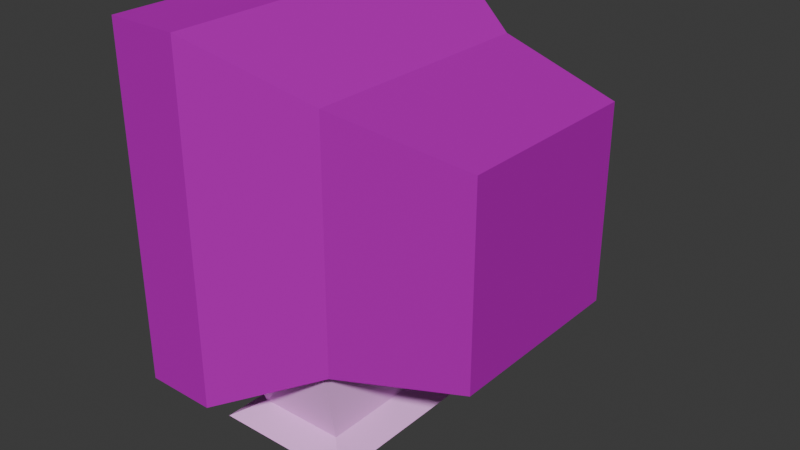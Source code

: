 # Source: PSXTVstyled.blend  (saved by Blender 4.2.66; exported with 4.5.12 LTS)
import bpy
from mathutils import Matrix  # noqa: F401  (used for matrix-valued properties, if any)

bpy.ops.wm.read_factory_settings(use_empty=True)
scene = bpy.context.scene
scene.name = 'Scene'

# ---- collections
col_collection = bpy.data.collections.new('Collection'); scene.collection.children.link(col_collection)

# ---- images (referenced by path relative to the original .blend; pixels are not part of the script)
import os
ASSET_DIR = os.environ.get("B2B_ASSET_DIR", "")  # directory of the original .blend (textures are referenced by path, not embedded)
HERE = os.path.dirname(os.path.abspath(__file__))  # packed textures are extracted next to this script under _unpacked/

def load_image(name, relpath, width, height, colorspace="sRGB"):
    """Load a texture the original file referenced (path relative to the .blend, or extracted next to this script)."""
    p = next((c for c in (os.path.join(HERE, relpath), os.path.join(ASSET_DIR, relpath)) if relpath and os.path.exists(c)), "")
    if p:
        img = bpy.data.images.load(p, check_existing=True)
        img.name = name
    else:  # same state as the original file: an image datablock whose file is absent (Cycles renders it pink)
        img = bpy.data.images.new(name, width, height)
        img.source = "FILE"
        img.filepath = "//" + (relpath or name)
    img.colorspace_settings.name = colorspace
    return img
img_old_silver_tv_isolated_on_260nw_231643081_png = load_image('old-silver-tv-isolated-on-260nw-231643081.png', 'old-silver-tv-isolated-on-260nw-231643081.png', 1024, 1024, 'sRGB')

# ---- materials (node trees are filled in below, after node groups)
mat_material = bpy.data.materials.new('Material')
mat_material.alpha_threshold = 0.0
mat_material.roughness = 0.5
mat_material.line_color = (0.0, 0.0, 0.0, 1.0)

# ---- material node trees
mat_material.use_nodes = True; mat_material.node_tree.nodes.clear()
_N = mat_material.node_tree.nodes; _L = mat_material.node_tree.links
n0 = _N.new('ShaderNodeBsdfDiffuse'); n0.name = 'Diffuse BSDF'; n0.location = (53, 206)
n1 = _N.new('ShaderNodeOutputMaterial'); n1.name = 'Material Output'; n1.location = (422, 219)
n2 = _N.new('ShaderNodeTexImage'); n2.name = 'Image Texture'; n2.location = (-588, 201)
n2.image = img_old_silver_tv_isolated_on_260nw_231643081_png
n2.interpolation = 'Closest'
n3 = _N.new('ShaderNodeMix'); n3.name = 'Mix'; n3.location = (-244, 226)
n3.data_type = 'RGBA'
n4 = _N.new('ShaderNodeVertexColor'); n4.name = 'Color Attribute'; n4.location = (-524, -128)
n4.layer_name = 'Color'
_L.new(n2.outputs[0], n3.inputs[6])
_L.new(n4.outputs[0], n3.inputs[7])
_L.new(n3.outputs[2], n0.inputs[0])
_L.new(n0.outputs[0], n1.inputs[0])
n1.is_active_output = True

# ---- world
world_world = bpy.data.worlds.new('World'); scene.world = world_world
world_world.use_nodes = True; world_world.node_tree.nodes.clear()
_N = world_world.node_tree.nodes; _L = world_world.node_tree.links
n0 = _N.new('ShaderNodeOutputWorld'); n0.name = 'World Output'; n0.location = (300, 300)
n1 = _N.new('ShaderNodeBackground'); n1.name = 'Background'; n1.location = (10, 300)
n1.inputs[0].default_value = (0.05088, 0.05088, 0.05088, 1.0)
_L.new(n1.outputs[0], n0.inputs[0])
n0.is_active_output = True
world_world.color = (0.05088, 0.05088, 0.05088)
world_world.sun_shadow_jitter_overblur = 0.0

# ---- meshes
me_cube = bpy.data.meshes.new('Cube')
me_cube.from_pydata([(0.7589, 0.5511, 0.5544), (0.7589, 0.5511, -0.5544), (0.7589, -0.5578, 0.5544), (0.7589, -0.5578, -0.5544), (-1.0, 1.0, 1.0), (-1.0, 1.0, -1.0), (-1.0, -1.0, 1.0), (-1.0, -1.0, -1.0), (0.01488, 0.7053, 0.005185), (-1.0, -1.0, 0.005185), (0.01488, -0.712, 0.005185), (-1.0, 1.0, 0.005185), (-0.5835, 0.9967, 0.005185), (-0.5835, 0.9967, -1.0), (-0.5835, -1.003, 0.005185), (-0.5835, -1.003, -1.0), (-0.5835, 0.9967, 1.0), (-0.5835, -1.003, 1.0), (0.7589, 0.5511, 0.005185), (0.01488, 0.7053, -0.7086), (0.7589, -0.5578, 0.005185), (0.01488, -0.712, -0.7086), (0.01488, 0.7053, 0.7086), (0.01488, -0.712, 0.7086), (-1.0, 0.01062, -1.0), (-0.5835, 0.007305, 1.0), (-1.0, 0.01062, 1.0), (-0.5835, 0.007305, -1.0), (0.7589, 0.002573, 0.005185), (0.01488, 0.00421, 0.7086), (0.01488, 0.00421, -0.7086), (0.7589, 0.002573, 0.5544), (0.7589, 0.002573, -0.5544), (-0.7474, -0.7243, -1.287), (0.07094, -0.7243, -1.287), (-0.7474, 0.7243, -1.287), (0.07094, 0.7243, -1.287), (-0.5956, 0.5726, -1.196), (-0.5956, -0.5726, -1.196), (-0.0808, -0.5726, -1.196), (-0.0808, 0.5726, -1.196), (-0.5956, 0.5726, -1.196), (-0.5956, -0.5726, -1.196), (-0.0808, -0.5726, -1.196), (-0.0808, 0.5726, -1.196), (-0.598, 0.6976, -0.9298), (-0.598, -0.6976, -0.9298), (-0.07838, -0.6976, -0.5785), (-0.07838, 0.6976, -0.5785), (-0.6652, 0.5788, -1.363), (-0.6652, -0.5788, -1.363), (-0.01124, -0.5788, -1.363), (-0.01124, 0.5788, -1.363), (-1.0, 0.6997, 1.0), (-0.5835, 0.6963, -1.0), (-1.0, 0.6997, 0.005185), (0.01488, 0.4925, -0.7086), (0.7589, 0.3846, -0.5544), (-1.0, 0.6997, -1.0), (-0.5835, 0.6963, 1.0), (0.7589, 0.3846, 0.005185), (0.01488, 0.4925, 0.7086), (0.7589, 0.3846, 0.5544), (-1.0, -0.6773, -1.0), (-0.5835, -0.6806, 1.0), (0.7589, -0.3788, 0.005185), (0.01488, -0.4833, 0.7086), (0.7589, -0.3788, 0.5544), (-1.0, -0.6773, 1.0), (-0.5835, -0.6806, -1.0), (-1.0, -0.6773, 0.005185), (0.01488, -0.4833, -0.7086), (0.7589, -0.3788, -0.5544), (-1.0, -1.0, 0.8452), (-0.5835, 0.9967, 0.8452), (-0.5835, -1.003, 0.8452), (-1.0, 1.0, 0.8452), (0.01488, 0.7053, 0.5992), (0.01488, -0.712, 0.5992), (0.7589, 0.5511, 0.469), (0.7589, -0.5578, 0.469), (0.7589, 0.002573, 0.469), (-1.0, 0.01062, 0.8452), (0.7589, 0.3846, 0.469), (-1.0, 0.6997, 0.8452), (-1.0, -0.6773, 0.8452), (0.7589, -0.3788, 0.469), (-0.5835, 0.9967, -0.6029), (-0.5835, -1.003, -0.6029), (-1.0, 1.0, -0.6029), (-1.0, -1.0, -0.6029), (0.01488, 0.7053, -0.4266), (0.01488, -0.712, -0.4266), (0.7589, 0.5511, -0.3334), (0.7589, -0.5578, -0.3334), (-1.0, 0.01062, -0.6029), (0.7589, 0.002573, -0.3334), (0.7589, 0.3846, -0.3334), (-1.0, 0.6997, -0.6029), (-1.0, -0.6773, -0.6029), (0.7589, -0.3788, -0.3334), (-0.9228, -0.6773, 0.005185), (-0.9228, 0.01062, 0.005185), (-0.9228, 0.01062, 0.8452), (-0.9228, 0.6997, 0.005185), (-0.9228, 0.6997, 0.8452), (-0.9228, -0.6773, 0.8452), (-0.9228, 0.01062, -0.6029), (-0.9228, 0.6997, -0.6029), (-0.9228, -0.6773, -0.6029)], [], [(64, 68, 6, 17), (75, 17, 6, 73), (84, 53, 4, 76), (63, 69, 15, 7), (86, 67, 2, 80), (76, 4, 16, 74), (89, 11, 12, 87), (100, 65, 20, 94), (98, 55, 11, 89), (88, 14, 9, 90), (91, 19, 13, 87), (92, 10, 14, 88), (61, 22, 16, 59), (71, 21, 15, 69), (77, 8, 12, 74), (78, 23, 17, 75), (93, 1, 19, 91), (94, 20, 10, 92), (62, 0, 22, 61), (72, 3, 21, 71), (79, 18, 8, 77), (80, 2, 23, 78), (57, 32, 30, 56), (67, 31, 29, 66), (56, 30, 27, 54), (66, 29, 25, 64), (95, 99, 109, 107), (97, 60, 28, 96), (83, 62, 31, 81), (58, 54, 27, 24), (85, 68, 26, 82), (59, 53, 26, 25), (37, 38, 46, 45), (42, 41, 35, 33), (43, 42, 33, 34), (44, 43, 34, 36), (41, 44, 36, 35), (38, 37, 41, 42), (39, 38, 42, 43), (40, 39, 43, 44), (37, 40, 44, 41), (46, 47, 48, 45), (40, 37, 45, 48), (38, 39, 47, 46), (39, 40, 48, 47), (33, 35, 49, 50), (49, 52, 51, 50), (35, 36, 52, 49), (34, 33, 50, 51), (36, 34, 51, 52), (16, 4, 53, 59), (5, 13, 54, 58), (79, 0, 62, 83), (93, 18, 60, 97), (19, 56, 54, 13), (1, 57, 56, 19), (31, 62, 61, 29), (29, 61, 59, 25), (82, 84, 105, 103), (82, 26, 53, 84), (73, 6, 68, 85), (90, 9, 70, 99), (23, 66, 64, 17), (2, 67, 66, 23), (32, 72, 71, 30), (30, 71, 69, 27), (96, 28, 65, 100), (81, 31, 67, 86), (24, 27, 69, 63), (25, 26, 68, 64), (28, 81, 86, 65), (9, 73, 85, 70), (85, 82, 103, 106), (18, 79, 83, 60), (99, 70, 101, 109), (60, 83, 81, 28), (20, 80, 78, 10), (0, 79, 77, 22), (10, 78, 75, 14), (22, 77, 74, 16), (11, 76, 74, 12), (65, 86, 80, 20), (55, 84, 76, 11), (14, 75, 73, 9), (32, 96, 100, 72), (7, 90, 99, 63), (24, 95, 98, 58), (1, 93, 97, 57), (57, 97, 96, 32), (63, 99, 95, 24), (3, 94, 92, 21), (18, 93, 91, 8), (21, 92, 88, 15), (8, 91, 87, 12), (15, 88, 90, 7), (58, 98, 89, 5), (72, 100, 94, 3), (5, 89, 87, 13), (109, 101, 102, 107), (107, 102, 104, 108), (102, 103, 105, 104), (101, 106, 103, 102), (84, 55, 104, 105), (70, 85, 106, 101), (55, 98, 108, 104), (98, 95, 107, 108)])
_uv = me_cube.uv_layers.new(name='UVMap')
_uv.uv.foreach_set('vector', [0.9843, 0.7919, 0.8708, 0.8009, 0.8709, 0.7801, 0.9836, 0.771, 0.9969, 0.6394, 0.9968, 0.6548, 0.8737, 0.6801, 0.8738, 0.6629, 0.8504, 0.9251, 0.8504, 1.003, 1.001, 1.003, 1.001, 0.9251, 0.8782, 0.3797, 0.9622, 0.3808, 0.9629, 0.4111, 0.8788, 0.4144, 0.6789, 0.1091, 0.6789, 0.1144, 0.6601, 0.1146, 0.6596, 0.1092, 0.1273, 0.4981, 0.1272, 0.5089, 0.03651, 0.5022, 0.03629, 0.4909, 0.1279, 0.3971, 0.1276, 0.4395, 0.03511, 0.4293, 0.03425, 0.3848, 0.728, 0.8958, 0.7283, 0.8735, 0.7424, 0.8732, 0.7417, 0.8955, 0.8511, 0.1985, 0.8508, 0.5036, 1.001, 0.5036, 1.001, 0.1985, 0.9981, 0.4954, 0.9976, 0.5559, 0.8743, 0.5693, 0.8747, 0.5015, 0.7631, 0.884, 0.7613, 0.9023, 0.7385, 0.9144, 0.7405, 0.8886, 0.6668, 0.8979, 0.6583, 0.8718, 0.6784, 0.8566, 0.6896, 0.8939, 0.2654, 0.0274, 0.2829, 0.02715, 0.3084, 0.04574, 0.2832, 0.04614, 0.7052, 0.906, 0.7026, 0.9139, 0.673, 0.9119, 0.6712, 0.902, 0.7346, 0.04158, 0.732, 0.002933, 0.7549, 0.00274, 0.7597, 0.05725, 0.2931, 0.04144, 0.2928, 0.04866, 0.2676, 0.06827, 0.2683, 0.05802, 0.783, 0.8888, 0.7825, 0.9032, 0.7578, 0.9114, 0.7577, 0.893, 0.7064, 0.8963, 0.7074, 0.8701, 0.7195, 0.8709, 0.7206, 0.8962, 0.8241, 0.04729, 0.8376, 0.04711, 0.8508, 0.05699, 0.8333, 0.05724, 0.7432, 0.9073, 0.7442, 0.9201, 0.696, 0.9216, 0.6975, 0.9094, 0.7502, 0.04652, 0.7486, 0.0163, 0.7607, 0.0162, 0.7632, 0.05485, 0.2655, 0.05424, 0.2652, 0.05988, 0.2522, 0.07021, 0.2526, 0.06299, 0.7746, 0.895, 0.7458, 0.8951, 0.7459, 0.885, 0.7823, 0.8849, 0.7618, 0.04809, 0.7929, 0.04769, 0.7931, 0.05779, 0.753, 0.05835, 0.6821, 0.9032, 0.6763, 0.8726, 0.7162, 0.8642, 0.7174, 0.8985, 0.1851, 0.02851, 0.2252, 0.02795, 0.2256, 0.04705, 0.1681, 0.04795, 0.5066, 0.1985, 0.1627, 0.1985, 0.1627, 0.1985, 0.5066, 0.1985, 0.7552, 0.8964, 0.7533, 0.8744, 0.7832, 0.8716, 0.7844, 0.8937, 0.71, 0.1033, 0.7093, 0.1126, 0.6832, 0.1107, 0.6833, 0.1012, 0.876, 0.2318, 0.9595, 0.2514, 0.9609, 0.3162, 0.8771, 0.3058, 0.1592, 0.9251, 0.1589, 1.003, 0.5043, 1.003, 0.5046, 0.9251, 0.9871, 0.8815, 0.8703, 0.8894, 0.8706, 0.8451, 0.9857, 0.8367, 0.6146, 0.6904, 0.714, 0.6863, 0.7238, 0.718, 0.6152, 0.7411, 0.277, 0.4122, 0.232, 0.4359, 0.2121, 0.424, 0.2671, 0.3899, 0.3027, 0.4882, 0.2764, 0.4925, 0.2628, 0.4825, 0.3049, 0.4752, 0.3044, 0.482, 0.2749, 0.4653, 0.2821, 0.4533, 0.3174, 0.4762, 0.4632, 0.4372, 0.4642, 0.4467, 0.4479, 0.4351, 0.4427, 0.4169, 0.1854, 0.1048, 0.1854, 0.8952, 0.1854, 0.8952, 0.1854, 0.1048, 0.8146, 0.1048, 0.1854, 0.1048, 0.1854, 0.1048, 0.8146, 0.1048, 0.8146, 0.8952, 0.8146, 0.1048, 0.8146, 0.1048, 0.8146, 0.8952, 0.1854, 0.8952, 0.8146, 0.8952, 0.8146, 0.8952, 0.1854, 0.8952, 0.1854, 0.1048, 0.8146, 0.1048, 0.8146, 0.8952, 0.1854, 0.8952, 0.6785, 0.4786, 0.7073, 0.4787, 0.7111, 0.4992, 0.682, 0.5275, 0.348, 0.4737, 0.363, 0.4748, 0.3588, 0.5164, 0.3433, 0.4914, 0.363, 0.4748, 0.4047, 0.4718, 0.4094, 0.5088, 0.3588, 0.5164, 0.551, 0.5739, 0.4159, 0.5695, 0.4306, 0.5573, 0.5373, 0.5606, 0.6211, 0.6542, 0.6144, 0.726, 0.4008, 0.7194, 0.3831, 0.6472, 0.7183, 0.5665, 0.6556, 0.5492, 0.666, 0.5397, 0.7156, 0.5527, 0.3572, 0.5009, 0.2928, 0.509, 0.2962, 0.4979, 0.3471, 0.4922, 0.6575, 0.4516, 0.6128, 0.4045, 0.6207, 0.4032, 0.6568, 0.4404, 0.9877, 0.901, 0.8702, 0.9087, 0.8703, 0.8894, 0.9871, 0.8815, 0.8755, 0.1995, 0.959, 0.2232, 0.9595, 0.2514, 0.876, 0.2318, 0.7217, 0.1042, 0.7207, 0.1134, 0.7093, 0.1126, 0.71, 0.1033, 0.7425, 0.8975, 0.7403, 0.8756, 0.7533, 0.8744, 0.7552, 0.8964, 0.6845, 0.9165, 0.6821, 0.9032, 0.7174, 0.8985, 0.7179, 0.9135, 0.7872, 0.8949, 0.7746, 0.895, 0.7823, 0.8849, 0.7982, 0.8849, 0.7929, 0.04769, 0.8241, 0.04729, 0.8333, 0.05724, 0.7931, 0.05779, 0.2252, 0.02795, 0.2654, 0.0274, 0.2832, 0.04614, 0.2256, 0.04705, 0.5046, 0.9251, 0.8504, 0.9251, 0.8504, 0.9251, 0.5046, 0.9251, 0.5046, 0.9251, 0.5043, 1.003, 0.8504, 1.003, 0.8504, 0.9251, -0.002744, 0.9251, -0.003184, 1.003, 0.1589, 1.003, 0.1592, 0.9251, 0.00137, 0.1985, -0.0003574, 0.5036, 0.1612, 0.5036, 0.1627, 0.1985, 0.1663, 0.02877, 0.1851, 0.02851, 0.1681, 0.04795, 0.1411, 0.04838, 0.7472, 0.04828, 0.7618, 0.04809, 0.753, 0.05835, 0.7342, 0.05861, 0.7411, 0.8802, 0.7432, 0.9073, 0.6975, 0.9094, 0.7005, 0.8833, 0.711, 0.8892, 0.7052, 0.906, 0.6712, 0.902, 0.6673, 0.8808, 0.6988, 0.8965, 0.6984, 0.8743, 0.7283, 0.8735, 0.728, 0.8958, 0.7198, 0.1089, 0.7189, 0.114, 0.6789, 0.1144, 0.6789, 0.1091, 0.8771, 0.3058, 0.9609, 0.3162, 0.9622, 0.3808, 0.8782, 0.3797, 0.9857, 0.8367, 0.8706, 0.8451, 0.8708, 0.8009, 0.9843, 0.7919, 0.7246, 0.08131, 0.7198, 0.1089, 0.6789, 0.1091, 0.6785, 0.08044, -0.0003574, 0.5036, -0.002744, 0.9251, 0.1592, 0.9251, 0.1612, 0.5036, 0.1592, 0.9251, 0.5046, 0.9251, 0.5046, 0.9251, 0.1592, 0.9251, 0.7271, 0.05443, 0.7217, 0.1042, 0.71, 0.1033, 0.714, 0.05303, 0.1627, 0.1985, 0.1612, 0.5036, 0.1612, 0.5036, 0.1627, 0.1985, 0.714, 0.05303, 0.71, 0.1033, 0.6833, 0.1012, 0.6841, 0.04982, 0.2667, 0.02366, 0.2655, 0.05424, 0.2526, 0.06299, 0.2546, 0.02376, 0.7505, 0.05209, 0.7502, 0.04652, 0.7632, 0.05485, 0.7637, 0.06197, 0.2951, 0.002213, 0.2931, 0.04144, 0.2683, 0.05802, 0.2723, 0.002405, 0.7351, 0.0487, 0.7346, 0.04158, 0.7597, 0.05725, 0.7606, 0.06729, 0.1276, 0.4395, 0.1273, 0.4981, 0.03629, 0.4909, 0.03511, 0.4293, 0.6785, 0.08044, 0.6789, 0.1091, 0.6596, 0.1092, 0.6568, 0.08003, 0.8508, 0.5036, 0.8504, 0.9251, 1.001, 0.9251, 1.001, 0.5036, 0.9976, 0.5559, 0.9969, 0.6394, 0.8738, 0.6629, 0.8743, 0.5693, 0.699, 0.9109, 0.6988, 0.8965, 0.728, 0.8958, 0.7277, 0.9104, 0.002498, -0.0007543, 0.00137, 0.1985, 0.1627, 0.1985, 0.1636, -0.0007543, 0.5072, -0.0007543, 0.5066, 0.1985, 0.8511, 0.1985, 0.8512, -0.0007543, 0.7439, 0.9118, 0.7425, 0.8975, 0.7552, 0.8964, 0.7564, 0.9107, 0.7564, 0.9107, 0.7552, 0.8964, 0.7844, 0.8937, 0.7851, 0.9082, 0.1636, -0.0007543, 0.1627, 0.1985, 0.5066, 0.1985, 0.5072, -0.0007543, 0.7058, 0.9135, 0.7064, 0.8963, 0.7206, 0.8962, 0.7213, 0.9128, 0.7839, 0.8667, 0.783, 0.8888, 0.7577, 0.893, 0.7575, 0.8648, 0.6723, 0.9149, 0.6668, 0.8979, 0.6896, 0.8939, 0.6969, 0.9183, 0.7658, 0.856, 0.7631, 0.884, 0.7405, 0.8886, 0.7435, 0.8491, 0.9984, 0.4559, 0.9981, 0.4954, 0.8747, 0.5015, 0.875, 0.4573, 0.8512, -0.0007543, 0.8511, 0.1985, 1.001, 0.1985, 1.001, -0.0007543, 0.7277, 0.9104, 0.728, 0.8958, 0.7417, 0.8955, 0.7412, 0.9101, 0.128, 0.3694, 0.1279, 0.3971, 0.03425, 0.3848, 0.03369, 0.3557, 0.1627, 0.1985, 0.1612, 0.5036, 0.5057, 0.5036, 0.5066, 0.1985, 0.5066, 0.1985, 0.5057, 0.5036, 0.8508, 0.5036, 0.8511, 0.1985, 0.5057, 0.5036, 0.5046, 0.9251, 0.8504, 0.9251, 0.8508, 0.5036, 0.1612, 0.5036, 0.1592, 0.9251, 0.5046, 0.9251, 0.5057, 0.5036, 0.8504, 0.9251, 0.8508, 0.5036, 0.8508, 0.5036, 0.8504, 0.9251, 0.1612, 0.5036, 0.1592, 0.9251, 0.1592, 0.9251, 0.1612, 0.5036, 0.8508, 0.5036, 0.8511, 0.1985, 0.8511, 0.1985, 0.8508, 0.5036, 0.8511, 0.1985, 0.5066, 0.1985, 0.5066, 0.1985, 0.8511, 0.1985])
_ca = me_cube.color_attributes.new('Color', 'FLOAT_COLOR', 'POINT')
_ca.data.foreach_set('color', [0.0, 0.0, 0.0, 1.0, 0.0, 0.0, 0.0, 1.0, 0.0, 0.0, 0.0, 1.0, 0.0, 0.0, 0.0, 1.0, 0.0, 0.0, 0.0, 1.0, 0.0, 0.0, 0.0, 1.0, 0.0, 0.0, 0.0, 1.0, 0.0, 0.0, 0.0, 1.0, 0.0, 0.0, 0.0, 1.0, 0.0, 0.0, 0.0, 1.0, 0.0, 0.0, 0.0, 1.0, 0.0, 0.0, 0.0, 1.0, 0.0, 0.0, 0.0, 1.0, 0.0, 0.0, 0.0, 1.0, 0.0, 0.0, 0.0, 1.0, 0.0, 0.0, 0.0, 1.0, 0.0, 0.0, 0.0, 1.0, 0.0, 0.0, 0.0, 1.0, 0.0, 0.0, 0.0, 1.0, 0.0, 0.0, 0.0, 1.0, 0.0, 0.0, 0.0, 1.0, 0.0, 0.0, 0.0, 1.0, 0.0, 0.0, 0.0, 1.0, 0.0, 0.0, 0.0, 1.0, 0.0, 0.0, 0.0, 1.0, 0.0, 0.0, 0.0, 1.0, 0.0, 0.0, 0.0, 1.0, 0.0, 0.0, 0.0, 1.0, 0.0, 0.0, 0.0, 1.0, 0.0, 0.0, 0.0, 1.0, 0.0, 0.0, 0.0, 1.0, 0.0, 0.0, 0.0, 1.0, 0.0, 0.0, 0.0, 1.0, 1.0, 1.0, 1.0, 1.0, 1.0, 1.0, 1.0, 1.0, 1.0, 1.0, 1.0, 1.0, 1.0, 1.0, 1.0, 1.0, 1.0, 1.0, 1.0, 1.0, 1.0, 1.0, 1.0, 1.0, 1.0, 1.0, 1.0, 1.0, 1.0, 1.0, 1.0, 1.0, 1.0, 1.0, 1.0, 1.0, 1.0, 1.0, 1.0, 1.0, 1.0, 1.0, 1.0, 1.0, 1.0, 1.0, 1.0, 1.0, 1.0, 1.0, 1.0, 1.0, 1.0, 1.0, 1.0, 1.0, 1.0, 1.0, 1.0, 1.0, 1.0, 1.0, 1.0, 1.0, 1.0, 1.0, 1.0, 1.0, 1.0, 1.0, 1.0, 1.0, 1.0, 1.0, 1.0, 1.0, 1.0, 1.0, 1.0, 1.0, 0.0, 0.0, 0.0, 1.0, 0.0, 0.0, 0.0, 1.0, 0.0, 0.0, 0.0, 1.0, 0.0, 0.0, 0.0, 1.0, 0.0, 0.0, 0.0, 1.0, 0.0, 0.0, 0.0, 1.0, 0.0, 0.0, 0.0, 1.0, 0.0, 0.0, 0.0, 1.0, 0.0, 0.0, 0.0, 1.0, 0.0, 0.0, 0.0, 1.0, 0.0, 0.0, 0.0, 1.0, 0.0, 0.0, 0.0, 1.0, 0.0, 0.0, 0.0, 1.0, 0.0, 0.0, 0.0, 1.0, 0.0, 0.0, 0.0, 1.0, 0.0, 0.0, 0.0, 1.0, 0.0, 0.0, 0.0, 1.0, 0.0, 0.0, 0.0, 1.0, 0.0, 0.0, 0.0, 1.0, 0.0, 0.0, 0.0, 1.0, 0.0, 0.0, 0.0, 1.0, 0.0, 0.0, 0.0, 1.0, 0.0, 0.0, 0.0, 1.0, 0.0, 0.0, 0.0, 1.0, 0.0, 0.0, 0.0, 1.0, 0.0, 0.0, 0.0, 1.0, 0.0, 0.0, 0.0, 1.0, 0.0, 0.0, 0.0, 1.0, 0.0, 0.0, 0.0, 1.0, 0.0, 0.0, 0.0, 1.0, 0.0, 0.0, 0.0, 1.0, 0.0, 0.0, 0.0, 1.0, 0.0, 0.0, 0.0, 1.0, 0.0, 0.0, 0.0, 1.0, 0.0, 0.0, 0.0, 1.0, 0.0, 0.0, 0.0, 1.0, 0.0, 0.0, 0.0, 1.0, 0.0, 0.0, 0.0, 1.0, 0.0, 0.0, 0.0, 1.0, 0.0, 0.0, 0.0, 1.0, 0.0, 0.0, 0.0, 1.0, 0.0, 0.0, 0.0, 1.0, 0.0, 0.0, 0.0, 1.0, 0.0, 0.0, 0.0, 1.0, 0.0, 0.0, 0.0, 1.0, 0.0, 0.0, 0.0, 1.0, 0.0, 0.0, 0.0, 1.0, 0.0, 0.0, 0.0, 1.0, 0.0, 0.0, 0.0, 1.0, 0.0, 0.0, 0.0, 1.0, 0.0, 0.0, 0.0, 1.0, 0.0, 0.0, 0.0, 1.0, 0.0, 0.0, 0.0, 1.0, 0.0, 0.0, 0.0, 1.0, 0.0, 0.0, 0.0, 1.0, 0.0, 0.0, 0.0, 1.0, 0.0, 0.0, 0.0, 1.0])
me_cube.materials.append(mat_material)
me_cube.use_mirror_vertex_groups = False
me_cube.update()

# ---- objects
ob_cube = bpy.data.objects.new('Cube', me_cube)

# ---- transforms, parenting, visibility, modifiers, constraints
ob_cube.location = (0.0, 0.0, 0.0)
ob_cube.lock_rotations_4d = False
ob_cube.empty_display_type = 'ARROWS'
ob_cube.lineart.crease_threshold = 0.0

# ---- collection membership
col_collection.objects.link(ob_cube)

# ---- scene / render settings (as saved in the file)
scene.frame_start = 1; scene.frame_end = 250; scene.frame_set(1)
scene.render.engine = 'BLENDER_EEVEE_NEXT'
bpy.context.view_layer.update()

# ---- added for rendering (the .blend has no active camera and no usable light): camera, sun
cam_auto = bpy.data.cameras.new('AutoCamera')
cam_auto.lens = 50.0
cam_auto.sensor_width = 36.0
cam_auto.clip_end = 1000.0
ob_auto_camera = bpy.data.objects.new('AutoCamera', cam_auto)
scene.collection.objects.link(ob_auto_camera)
ob_auto_camera.location = (3.17519, -3.95656, 2.45532)
ob_auto_camera.rotation_euler = (1.09748, -7.21219e-08, 0.694738)
scene.camera = ob_auto_camera
light_auto_sun = bpy.data.lights.new('AutoSun', 'SUN')
light_auto_sun.energy = 3.0
light_auto_sun.angle = 0.0523599
ob_auto_sun = bpy.data.objects.new('AutoSun', light_auto_sun)
scene.collection.objects.link(ob_auto_sun)
ob_auto_sun.rotation_euler = (0.872665, 0.174533, 0.523599)
bpy.context.view_layer.update()
